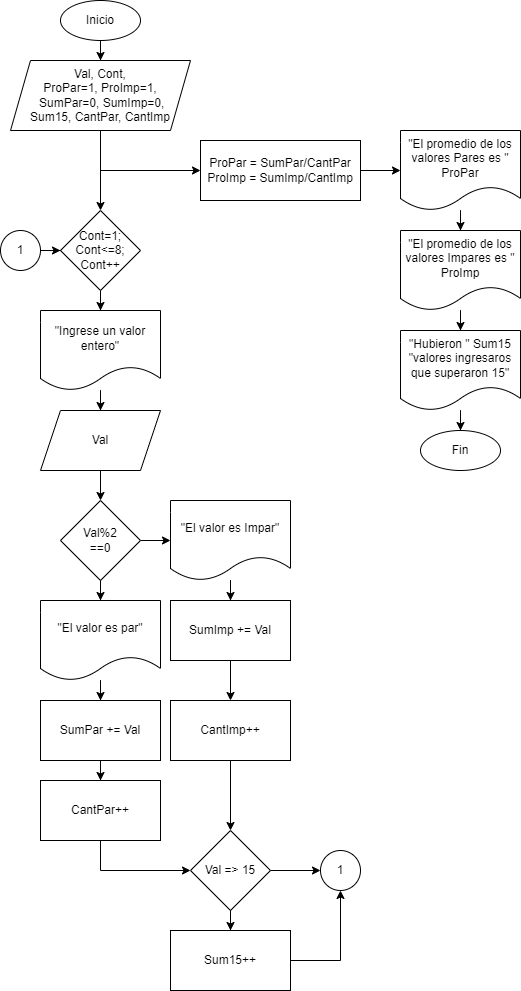

The diagram above was exported from draw.io. Its source (the exported page's mxGraphModel, read from the mxfile embedded in the PNG):
<mxGraphModel dx="712" dy="835" grid="1" gridSize="10" guides="1" tooltips="1" connect="1" arrows="1" fold="1" page="1" pageScale="1" pageWidth="850" pageHeight="1100" math="0" shadow="0">
  <root>
    <mxCell id="0" />
    <mxCell id="1" parent="0" />
    <mxCell id="CUhzHair_5yWuqLiZI36-3" value="" style="edgeStyle=orthogonalEdgeStyle;rounded=0;orthogonalLoop=1;jettySize=auto;html=1;" parent="1" source="CUhzHair_5yWuqLiZI36-4" target="CUhzHair_5yWuqLiZI36-6" edge="1">
      <mxGeometry relative="1" as="geometry" />
    </mxCell>
    <mxCell id="CUhzHair_5yWuqLiZI36-4" value="Inicio" style="ellipse;whiteSpace=wrap;html=1;" parent="1" vertex="1">
      <mxGeometry x="100" y="10" width="80" height="40" as="geometry" />
    </mxCell>
    <mxCell id="CUhzHair_5yWuqLiZI36-5" value="" style="edgeStyle=orthogonalEdgeStyle;rounded=0;orthogonalLoop=1;jettySize=auto;html=1;" parent="1" source="CUhzHair_5yWuqLiZI36-6" target="CUhzHair_5yWuqLiZI36-8" edge="1">
      <mxGeometry relative="1" as="geometry" />
    </mxCell>
    <mxCell id="CUhzHair_5yWuqLiZI36-6" value="Val, Cont,&lt;br&gt;ProPar=1, ProImp=1,&lt;br&gt;&amp;nbsp;SumPar=0, SumImp=0,&lt;br&gt;Sum15, CantPar, CantImp" style="shape=parallelogram;perimeter=parallelogramPerimeter;whiteSpace=wrap;html=1;fixedSize=1;" parent="1" vertex="1">
      <mxGeometry x="50" y="70" width="180" height="70" as="geometry" />
    </mxCell>
    <mxCell id="CUhzHair_5yWuqLiZI36-7" value="" style="edgeStyle=orthogonalEdgeStyle;rounded=0;orthogonalLoop=1;jettySize=auto;html=1;" parent="1" source="CUhzHair_5yWuqLiZI36-8" target="CUhzHair_5yWuqLiZI36-10" edge="1">
      <mxGeometry relative="1" as="geometry" />
    </mxCell>
    <mxCell id="CUhzHair_5yWuqLiZI36-8" value="Cont=1;&lt;br&gt;Cont&amp;lt;=8;&lt;br&gt;Cont++" style="rhombus;whiteSpace=wrap;html=1;" parent="1" vertex="1">
      <mxGeometry x="100" y="220" width="80" height="80" as="geometry" />
    </mxCell>
    <mxCell id="CUhzHair_5yWuqLiZI36-9" value="" style="edgeStyle=orthogonalEdgeStyle;rounded=0;orthogonalLoop=1;jettySize=auto;html=1;" parent="1" source="CUhzHair_5yWuqLiZI36-10" target="CUhzHair_5yWuqLiZI36-12" edge="1">
      <mxGeometry relative="1" as="geometry" />
    </mxCell>
    <mxCell id="CUhzHair_5yWuqLiZI36-10" value="&quot;Ingrese un valor&lt;br&gt;entero&quot;" style="shape=document;whiteSpace=wrap;html=1;boundedLbl=1;" parent="1" vertex="1">
      <mxGeometry x="80" y="320" width="120" height="80" as="geometry" />
    </mxCell>
    <mxCell id="CUhzHair_5yWuqLiZI36-11" value="" style="edgeStyle=orthogonalEdgeStyle;rounded=0;orthogonalLoop=1;jettySize=auto;html=1;" parent="1" source="CUhzHair_5yWuqLiZI36-12" edge="1">
      <mxGeometry relative="1" as="geometry">
        <mxPoint x="140" y="510" as="targetPoint" />
      </mxGeometry>
    </mxCell>
    <mxCell id="CUhzHair_5yWuqLiZI36-12" value="Val" style="shape=parallelogram;perimeter=parallelogramPerimeter;whiteSpace=wrap;html=1;fixedSize=1;" parent="1" vertex="1">
      <mxGeometry x="80" y="420" width="120" height="60" as="geometry" />
    </mxCell>
    <mxCell id="CUhzHair_5yWuqLiZI36-14" value="" style="edgeStyle=orthogonalEdgeStyle;rounded=0;orthogonalLoop=1;jettySize=auto;html=1;entryX=0;entryY=0.5;entryDx=0;entryDy=0;" parent="1" edge="1" target="CUhzHair_5yWuqLiZI36-25">
      <mxGeometry relative="1" as="geometry">
        <mxPoint x="235" y="180" as="targetPoint" />
        <mxPoint x="140" y="180" as="sourcePoint" />
      </mxGeometry>
    </mxCell>
    <mxCell id="zJRK8sMUYYJQOt4oljLq-33" value="" style="edgeStyle=orthogonalEdgeStyle;rounded=0;orthogonalLoop=1;jettySize=auto;html=1;" edge="1" parent="1" source="CUhzHair_5yWuqLiZI36-20" target="zJRK8sMUYYJQOt4oljLq-32">
      <mxGeometry relative="1" as="geometry" />
    </mxCell>
    <mxCell id="CUhzHair_5yWuqLiZI36-20" value="SumPar += Val" style="rounded=0;whiteSpace=wrap;html=1;" parent="1" vertex="1">
      <mxGeometry x="80" y="710" width="120" height="60" as="geometry" />
    </mxCell>
    <mxCell id="zJRK8sMUYYJQOt4oljLq-17" value="" style="edgeStyle=orthogonalEdgeStyle;rounded=0;orthogonalLoop=1;jettySize=auto;html=1;" edge="1" parent="1" source="CUhzHair_5yWuqLiZI36-24" target="zJRK8sMUYYJQOt4oljLq-16">
      <mxGeometry relative="1" as="geometry" />
    </mxCell>
    <mxCell id="CUhzHair_5yWuqLiZI36-24" value="&quot;El promedio de los valores Pares es &quot; ProPar" style="shape=document;whiteSpace=wrap;html=1;boundedLbl=1;" parent="1" vertex="1">
      <mxGeometry x="440" y="140" width="120" height="80" as="geometry" />
    </mxCell>
    <mxCell id="CUhzHair_5yWuqLiZI36-26" value="" style="edgeStyle=orthogonalEdgeStyle;rounded=0;orthogonalLoop=1;jettySize=auto;html=1;" parent="1" source="CUhzHair_5yWuqLiZI36-25" target="CUhzHair_5yWuqLiZI36-24" edge="1">
      <mxGeometry relative="1" as="geometry" />
    </mxCell>
    <mxCell id="CUhzHair_5yWuqLiZI36-25" value="ProPar = SumPar/CantPar&lt;br&gt;ProImp = SumImp/CantImp" style="rounded=0;whiteSpace=wrap;html=1;" parent="1" vertex="1">
      <mxGeometry x="240" y="150" width="160" height="60" as="geometry" />
    </mxCell>
    <mxCell id="CUhzHair_5yWuqLiZI36-27" value="Fin" style="ellipse;whiteSpace=wrap;html=1;" parent="1" vertex="1">
      <mxGeometry x="460" y="440" width="80" height="40" as="geometry" />
    </mxCell>
    <mxCell id="zJRK8sMUYYJQOt4oljLq-3" value="" style="edgeStyle=orthogonalEdgeStyle;rounded=0;orthogonalLoop=1;jettySize=auto;html=1;" edge="1" parent="1" source="zJRK8sMUYYJQOt4oljLq-1" target="zJRK8sMUYYJQOt4oljLq-2">
      <mxGeometry relative="1" as="geometry" />
    </mxCell>
    <mxCell id="zJRK8sMUYYJQOt4oljLq-7" value="" style="edgeStyle=orthogonalEdgeStyle;rounded=0;orthogonalLoop=1;jettySize=auto;html=1;" edge="1" parent="1" source="zJRK8sMUYYJQOt4oljLq-1" target="zJRK8sMUYYJQOt4oljLq-4">
      <mxGeometry relative="1" as="geometry" />
    </mxCell>
    <mxCell id="zJRK8sMUYYJQOt4oljLq-1" value="Val%2&lt;br&gt;==0" style="rhombus;whiteSpace=wrap;html=1;" vertex="1" parent="1">
      <mxGeometry x="100" y="510" width="80" height="80" as="geometry" />
    </mxCell>
    <mxCell id="zJRK8sMUYYJQOt4oljLq-8" value="" style="edgeStyle=orthogonalEdgeStyle;rounded=0;orthogonalLoop=1;jettySize=auto;html=1;" edge="1" parent="1" source="zJRK8sMUYYJQOt4oljLq-2" target="CUhzHair_5yWuqLiZI36-20">
      <mxGeometry relative="1" as="geometry" />
    </mxCell>
    <mxCell id="zJRK8sMUYYJQOt4oljLq-2" value="&quot;El valor es par&quot;" style="shape=document;whiteSpace=wrap;html=1;boundedLbl=1;" vertex="1" parent="1">
      <mxGeometry x="80" y="610" width="120" height="80" as="geometry" />
    </mxCell>
    <mxCell id="zJRK8sMUYYJQOt4oljLq-6" value="" style="edgeStyle=orthogonalEdgeStyle;rounded=0;orthogonalLoop=1;jettySize=auto;html=1;" edge="1" parent="1" source="zJRK8sMUYYJQOt4oljLq-4" target="zJRK8sMUYYJQOt4oljLq-5">
      <mxGeometry relative="1" as="geometry" />
    </mxCell>
    <mxCell id="zJRK8sMUYYJQOt4oljLq-4" value="&quot;El valor es Impar&quot;" style="shape=document;whiteSpace=wrap;html=1;boundedLbl=1;" vertex="1" parent="1">
      <mxGeometry x="210" y="510" width="120" height="80" as="geometry" />
    </mxCell>
    <mxCell id="zJRK8sMUYYJQOt4oljLq-38" value="" style="edgeStyle=orthogonalEdgeStyle;rounded=0;orthogonalLoop=1;jettySize=auto;html=1;" edge="1" parent="1" source="zJRK8sMUYYJQOt4oljLq-5" target="zJRK8sMUYYJQOt4oljLq-34">
      <mxGeometry relative="1" as="geometry" />
    </mxCell>
    <mxCell id="zJRK8sMUYYJQOt4oljLq-5" value="SumImp += Val" style="rounded=0;whiteSpace=wrap;html=1;" vertex="1" parent="1">
      <mxGeometry x="210" y="610" width="120" height="60" as="geometry" />
    </mxCell>
    <mxCell id="zJRK8sMUYYJQOt4oljLq-11" value="" style="edgeStyle=orthogonalEdgeStyle;rounded=0;orthogonalLoop=1;jettySize=auto;html=1;" edge="1" parent="1" source="zJRK8sMUYYJQOt4oljLq-10" target="CUhzHair_5yWuqLiZI36-8">
      <mxGeometry relative="1" as="geometry" />
    </mxCell>
    <mxCell id="zJRK8sMUYYJQOt4oljLq-10" value="1" style="ellipse;whiteSpace=wrap;html=1;aspect=fixed;" vertex="1" parent="1">
      <mxGeometry x="40" y="240" width="40" height="40" as="geometry" />
    </mxCell>
    <mxCell id="zJRK8sMUYYJQOt4oljLq-12" value="1" style="ellipse;whiteSpace=wrap;html=1;aspect=fixed;" vertex="1" parent="1">
      <mxGeometry x="360" y="860" width="40" height="40" as="geometry" />
    </mxCell>
    <mxCell id="zJRK8sMUYYJQOt4oljLq-30" value="" style="edgeStyle=orthogonalEdgeStyle;rounded=0;orthogonalLoop=1;jettySize=auto;html=1;" edge="1" parent="1" source="zJRK8sMUYYJQOt4oljLq-16" target="zJRK8sMUYYJQOt4oljLq-29">
      <mxGeometry relative="1" as="geometry" />
    </mxCell>
    <mxCell id="zJRK8sMUYYJQOt4oljLq-16" value="&quot;El promedio de los valores Impares es &quot; ProImp" style="shape=document;whiteSpace=wrap;html=1;boundedLbl=1;" vertex="1" parent="1">
      <mxGeometry x="440" y="240" width="120" height="80" as="geometry" />
    </mxCell>
    <mxCell id="zJRK8sMUYYJQOt4oljLq-25" value="" style="edgeStyle=orthogonalEdgeStyle;rounded=0;orthogonalLoop=1;jettySize=auto;html=1;" edge="1" parent="1" source="zJRK8sMUYYJQOt4oljLq-19" target="zJRK8sMUYYJQOt4oljLq-24">
      <mxGeometry relative="1" as="geometry" />
    </mxCell>
    <mxCell id="zJRK8sMUYYJQOt4oljLq-26" value="" style="edgeStyle=orthogonalEdgeStyle;rounded=0;orthogonalLoop=1;jettySize=auto;html=1;" edge="1" parent="1" source="zJRK8sMUYYJQOt4oljLq-19" target="zJRK8sMUYYJQOt4oljLq-12">
      <mxGeometry relative="1" as="geometry" />
    </mxCell>
    <mxCell id="zJRK8sMUYYJQOt4oljLq-19" value="Val =&amp;gt; 15" style="rhombus;whiteSpace=wrap;html=1;" vertex="1" parent="1">
      <mxGeometry x="230" y="840" width="80" height="80" as="geometry" />
    </mxCell>
    <mxCell id="zJRK8sMUYYJQOt4oljLq-28" value="" style="edgeStyle=orthogonalEdgeStyle;rounded=0;orthogonalLoop=1;jettySize=auto;html=1;entryX=0.5;entryY=1;entryDx=0;entryDy=0;" edge="1" parent="1" source="zJRK8sMUYYJQOt4oljLq-24" target="zJRK8sMUYYJQOt4oljLq-12">
      <mxGeometry relative="1" as="geometry">
        <mxPoint x="270" y="1130" as="targetPoint" />
      </mxGeometry>
    </mxCell>
    <mxCell id="zJRK8sMUYYJQOt4oljLq-24" value="Sum15++" style="rounded=0;whiteSpace=wrap;html=1;" vertex="1" parent="1">
      <mxGeometry x="210" y="940" width="120" height="60" as="geometry" />
    </mxCell>
    <mxCell id="zJRK8sMUYYJQOt4oljLq-31" value="" style="edgeStyle=orthogonalEdgeStyle;rounded=0;orthogonalLoop=1;jettySize=auto;html=1;" edge="1" parent="1" source="zJRK8sMUYYJQOt4oljLq-29" target="CUhzHair_5yWuqLiZI36-27">
      <mxGeometry relative="1" as="geometry" />
    </mxCell>
    <mxCell id="zJRK8sMUYYJQOt4oljLq-29" value="&quot;Hubieron &quot; Sum15 &quot;valores ingresaros que superaron 15&quot;" style="shape=document;whiteSpace=wrap;html=1;boundedLbl=1;" vertex="1" parent="1">
      <mxGeometry x="440" y="340" width="120" height="80" as="geometry" />
    </mxCell>
    <mxCell id="zJRK8sMUYYJQOt4oljLq-37" value="" style="edgeStyle=orthogonalEdgeStyle;rounded=0;orthogonalLoop=1;jettySize=auto;html=1;" edge="1" parent="1" source="zJRK8sMUYYJQOt4oljLq-32" target="zJRK8sMUYYJQOt4oljLq-19">
      <mxGeometry relative="1" as="geometry">
        <mxPoint x="140" y="920" as="targetPoint" />
        <Array as="points">
          <mxPoint x="140" y="880" />
        </Array>
      </mxGeometry>
    </mxCell>
    <mxCell id="zJRK8sMUYYJQOt4oljLq-32" value="CantPar++" style="rounded=0;whiteSpace=wrap;html=1;" vertex="1" parent="1">
      <mxGeometry x="80" y="790" width="120" height="60" as="geometry" />
    </mxCell>
    <mxCell id="zJRK8sMUYYJQOt4oljLq-35" value="" style="edgeStyle=orthogonalEdgeStyle;rounded=0;orthogonalLoop=1;jettySize=auto;html=1;" edge="1" parent="1" source="zJRK8sMUYYJQOt4oljLq-34" target="zJRK8sMUYYJQOt4oljLq-19">
      <mxGeometry relative="1" as="geometry" />
    </mxCell>
    <mxCell id="zJRK8sMUYYJQOt4oljLq-34" value="CantImp++" style="rounded=0;whiteSpace=wrap;html=1;" vertex="1" parent="1">
      <mxGeometry x="210" y="710" width="120" height="60" as="geometry" />
    </mxCell>
  </root>
</mxGraphModel>